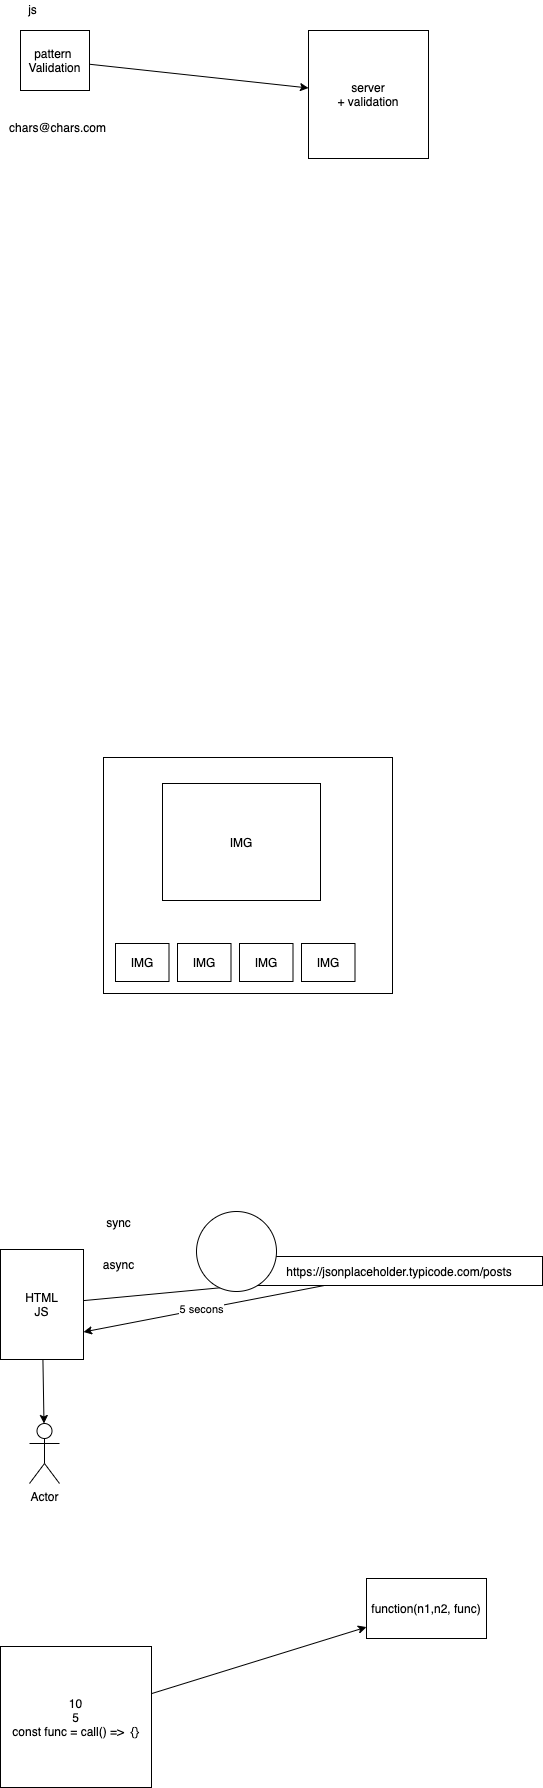

The diagram above was exported from draw.io. Its source (the exported page's mxGraphModel, read from the mxfile embedded in the PNG):
<mxGraphModel dx="599" dy="418" grid="0" gridSize="10" guides="1" tooltips="1" connect="1" arrows="1" fold="1" page="0" pageScale="1" pageWidth="827" pageHeight="1169" math="0" shadow="0">
  <root>
    <mxCell id="0" />
    <mxCell id="1" parent="0" />
    <mxCell id="4" style="edgeStyle=none;html=1;" edge="1" parent="1" source="2" target="5">
      <mxGeometry relative="1" as="geometry">
        <mxPoint x="419" y="96" as="targetPoint" />
      </mxGeometry>
    </mxCell>
    <mxCell id="2" value="pattern&amp;nbsp;&lt;br&gt;Validation" style="rounded=0;whiteSpace=wrap;html=1;" vertex="1" parent="1">
      <mxGeometry x="71" y="66" width="69" height="60" as="geometry" />
    </mxCell>
    <mxCell id="3" value="js" style="text;html=1;align=center;verticalAlign=middle;resizable=0;points=[];autosize=1;strokeColor=none;" vertex="1" parent="1">
      <mxGeometry x="73" y="36" width="19" height="18" as="geometry" />
    </mxCell>
    <mxCell id="5" value="server&lt;br&gt;+ validation" style="rounded=0;whiteSpace=wrap;html=1;" vertex="1" parent="1">
      <mxGeometry x="359" y="66" width="120" height="128" as="geometry" />
    </mxCell>
    <mxCell id="6" value="chars@chars.com" style="text;html=1;align=center;verticalAlign=middle;resizable=0;points=[];autosize=1;strokeColor=none;" vertex="1" parent="1">
      <mxGeometry x="54" y="154" width="107" height="18" as="geometry" />
    </mxCell>
    <mxCell id="7" value="" style="rounded=0;whiteSpace=wrap;html=1;" vertex="1" parent="1">
      <mxGeometry x="154" y="793" width="289" height="236" as="geometry" />
    </mxCell>
    <mxCell id="8" value="IMG" style="rounded=0;whiteSpace=wrap;html=1;" vertex="1" parent="1">
      <mxGeometry x="213" y="819" width="158" height="117" as="geometry" />
    </mxCell>
    <mxCell id="9" value="IMG" style="rounded=0;whiteSpace=wrap;html=1;" vertex="1" parent="1">
      <mxGeometry x="166" y="979" width="53.5" height="38" as="geometry" />
    </mxCell>
    <mxCell id="10" value="IMG" style="rounded=0;whiteSpace=wrap;html=1;" vertex="1" parent="1">
      <mxGeometry x="228" y="979" width="53.5" height="38" as="geometry" />
    </mxCell>
    <mxCell id="11" value="IMG" style="rounded=0;whiteSpace=wrap;html=1;" vertex="1" parent="1">
      <mxGeometry x="290" y="979" width="53.5" height="38" as="geometry" />
    </mxCell>
    <mxCell id="12" value="IMG" style="rounded=0;whiteSpace=wrap;html=1;" vertex="1" parent="1">
      <mxGeometry x="352" y="979" width="53.5" height="38" as="geometry" />
    </mxCell>
    <mxCell id="14" style="edgeStyle=none;html=1;" edge="1" parent="1" source="13" target="15">
      <mxGeometry relative="1" as="geometry">
        <mxPoint x="388.33333333333337" y="1327.3333333333333" as="targetPoint" />
      </mxGeometry>
    </mxCell>
    <mxCell id="17" style="edgeStyle=none;html=1;" edge="1" parent="1" source="13" target="18">
      <mxGeometry relative="1" as="geometry">
        <mxPoint x="92.5" y="1454" as="targetPoint" />
      </mxGeometry>
    </mxCell>
    <mxCell id="13" value="HTML&lt;br&gt;JS" style="rounded=0;whiteSpace=wrap;html=1;" vertex="1" parent="1">
      <mxGeometry x="51" y="1285" width="83" height="110" as="geometry" />
    </mxCell>
    <mxCell id="16" style="edgeStyle=none;html=1;entryX=1;entryY=0.75;entryDx=0;entryDy=0;" edge="1" parent="1" source="15" target="13">
      <mxGeometry relative="1" as="geometry" />
    </mxCell>
    <mxCell id="20" value="5 secons" style="edgeLabel;html=1;align=center;verticalAlign=middle;resizable=0;points=[];" vertex="1" connectable="0" parent="16">
      <mxGeometry x="0.0282" relative="1" as="geometry">
        <mxPoint as="offset" />
      </mxGeometry>
    </mxCell>
    <mxCell id="15" value="https://jsonplaceholder.typicode.com/posts" style="rounded=0;whiteSpace=wrap;html=1;" vertex="1" parent="1">
      <mxGeometry x="307" y="1292" width="286" height="29" as="geometry" />
    </mxCell>
    <mxCell id="18" value="Actor" style="shape=umlActor;verticalLabelPosition=bottom;verticalAlign=top;html=1;outlineConnect=0;" vertex="1" parent="1">
      <mxGeometry x="80" y="1459" width="30" height="60" as="geometry" />
    </mxCell>
    <mxCell id="19" value="sync&lt;br&gt;&lt;br&gt;&lt;br&gt;async" style="text;html=1;align=center;verticalAlign=middle;resizable=0;points=[];autosize=1;strokeColor=none;" vertex="1" parent="1">
      <mxGeometry x="148" y="1249" width="41" height="60" as="geometry" />
    </mxCell>
    <mxCell id="22" style="edgeStyle=none;html=1;" edge="1" parent="1" source="21" target="23">
      <mxGeometry relative="1" as="geometry">
        <mxPoint x="490.33333333333326" y="1645.3333333333335" as="targetPoint" />
      </mxGeometry>
    </mxCell>
    <mxCell id="21" value="10&lt;br&gt;5&lt;br&gt;const func = call() =&amp;gt;&amp;nbsp; {}" style="rounded=0;whiteSpace=wrap;html=1;" vertex="1" parent="1">
      <mxGeometry x="51" y="1682" width="151" height="141" as="geometry" />
    </mxCell>
    <mxCell id="23" value="function(n1,n2, func)" style="rounded=0;whiteSpace=wrap;html=1;" vertex="1" parent="1">
      <mxGeometry x="417.0033333333333" y="1614.0033333333336" width="120" height="60" as="geometry" />
    </mxCell>
    <mxCell id="24" value="" style="ellipse;whiteSpace=wrap;html=1;aspect=fixed;" vertex="1" parent="1">
      <mxGeometry x="247" y="1247" width="80" height="80" as="geometry" />
    </mxCell>
  </root>
</mxGraphModel>